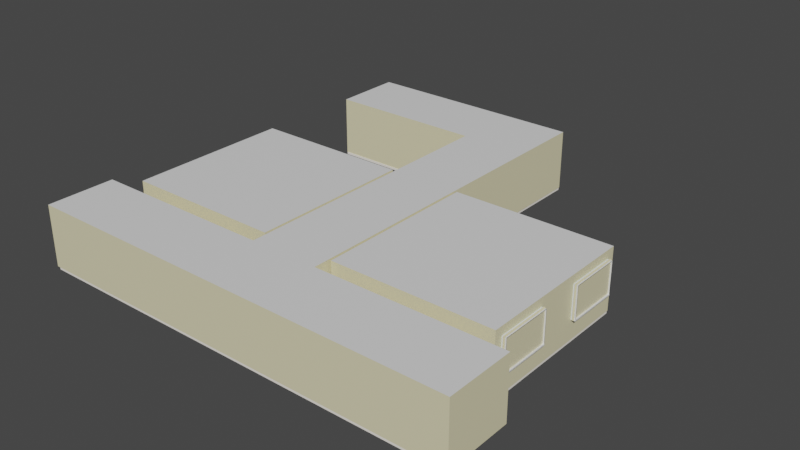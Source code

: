 # Source: Enviroment.blend  (saved by Blender 2.91.10; exported with 4.5.12 LTS)
import bpy
from mathutils import Matrix  # noqa: F401  (used for matrix-valued properties, if any)

bpy.ops.wm.read_factory_settings(use_empty=True)
scene = bpy.context.scene
scene.name = 'Scene'

# ---- collections
col_collection = bpy.data.collections.new('Collection'); scene.collection.children.link(col_collection)

# ---- materials (node trees are filled in below, after node groups)
mat_door = bpy.data.materials.new('Door')
mat_door.use_backface_culling = True
mat_door.use_transparent_shadow = False
mat_wall = bpy.data.materials.new('Wall')
mat_wall.use_backface_culling = True
mat_wall.use_transparent_shadow = False
mat_floor = bpy.data.materials.new('Floor')
mat_floor.use_transparent_shadow = False
mat_board = bpy.data.materials.new('Board')
mat_board.use_transparent_shadow = False
mat_ceiling = bpy.data.materials.new('Ceiling')
mat_ceiling.use_backface_culling = True
mat_ceiling.use_transparent_shadow = False
mat_window_edge = bpy.data.materials.new('Window Edge')
mat_window_edge.use_transparent_shadow = False
mat_window = bpy.data.materials.new('Window')
mat_window.use_transparent_shadow = False

# ---- material node trees
mat_door.use_nodes = True; mat_door.node_tree.nodes.clear()
_N = mat_door.node_tree.nodes; _L = mat_door.node_tree.links
n0 = _N.new('ShaderNodeBsdfPrincipled'); n0.name = 'Principled BSDF'; n0.location = (10, 300)
n0.distribution = 'GGX'
n0.subsurface_method = 'BURLEY'
n0.inputs[0].default_value = (0.2079, 0.1217, 0.01819, 1.0)
n0.inputs[3].default_value = 1.45
n0.inputs[27].default_value = (0.0, 0.0, 0.0, 1.0)
n0.inputs[28].default_value = 1.0
n1 = _N.new('ShaderNodeOutputMaterial'); n1.name = 'Material Output'; n1.location = (300, 300)
_L.new(n0.outputs[0], n1.inputs[0])
n1.is_active_output = True
mat_wall.use_nodes = True; mat_wall.node_tree.nodes.clear()
_N = mat_wall.node_tree.nodes; _L = mat_wall.node_tree.links
n0 = _N.new('ShaderNodeBsdfPrincipled'); n0.name = 'Principled BSDF'; n0.location = (10, 300)
n0.distribution = 'GGX'
n0.subsurface_method = 'BURLEY'
n0.inputs[0].default_value = (0.8, 0.7398, 0.4734, 1.0)
n0.inputs[3].default_value = 1.45
n0.inputs[27].default_value = (0.0, 0.0, 0.0, 1.0)
n0.inputs[28].default_value = 1.0
n1 = _N.new('ShaderNodeOutputMaterial'); n1.name = 'Material Output'; n1.location = (300, 300)
_L.new(n0.outputs[0], n1.inputs[0])
n1.is_active_output = True
mat_floor.use_nodes = True; mat_floor.node_tree.nodes.clear()
_N = mat_floor.node_tree.nodes; _L = mat_floor.node_tree.links
n0 = _N.new('ShaderNodeBsdfPrincipled'); n0.name = 'Principled BSDF'; n0.location = (10, 300)
n0.distribution = 'GGX'
n0.subsurface_method = 'BURLEY'
n0.inputs[0].default_value = (0.0062, 0.003175, 0.03741, 1.0)
n0.inputs[3].default_value = 1.45
n0.inputs[27].default_value = (0.0, 0.0, 0.0, 1.0)
n0.inputs[28].default_value = 1.0
n1 = _N.new('ShaderNodeOutputMaterial'); n1.name = 'Material Output'; n1.location = (300, 300)
_L.new(n0.outputs[0], n1.inputs[0])
n1.is_active_output = True
mat_board.use_nodes = True; mat_board.node_tree.nodes.clear()
_N = mat_board.node_tree.nodes; _L = mat_board.node_tree.links
n0 = _N.new('ShaderNodeBsdfPrincipled'); n0.name = 'Principled BSDF'; n0.location = (10, 300)
n0.distribution = 'GGX'
n0.subsurface_method = 'BURLEY'
n0.inputs[0].default_value = (1.0, 0.9425, 0.855, 1.0)
n0.inputs[3].default_value = 1.45
n0.inputs[27].default_value = (0.0, 0.0, 0.0, 1.0)
n0.inputs[28].default_value = 1.0
n1 = _N.new('ShaderNodeOutputMaterial'); n1.name = 'Material Output'; n1.location = (300, 300)
_L.new(n0.outputs[0], n1.inputs[0])
n1.is_active_output = True
mat_ceiling.use_nodes = True; mat_ceiling.node_tree.nodes.clear()
_N = mat_ceiling.node_tree.nodes; _L = mat_ceiling.node_tree.links
n0 = _N.new('ShaderNodeBsdfPrincipled'); n0.name = 'Principled BSDF'; n0.location = (10, 300)
n0.distribution = 'GGX'
n0.subsurface_method = 'BURLEY'
n0.inputs[3].default_value = 1.45
n0.inputs[27].default_value = (0.0, 0.0, 0.0, 1.0)
n0.inputs[28].default_value = 1.0
n1 = _N.new('ShaderNodeOutputMaterial'); n1.name = 'Material Output'; n1.location = (300, 300)
_L.new(n0.outputs[0], n1.inputs[0])
n1.is_active_output = True
mat_window_edge.use_nodes = True; mat_window_edge.node_tree.nodes.clear()
_N = mat_window_edge.node_tree.nodes; _L = mat_window_edge.node_tree.links
n0 = _N.new('ShaderNodeBsdfPrincipled'); n0.name = 'Principled BSDF'; n0.location = (10, 300)
n0.distribution = 'GGX'
n0.subsurface_method = 'BURLEY'
n0.inputs[3].default_value = 1.45
n0.inputs[27].default_value = (0.0, 0.0, 0.0, 1.0)
n0.inputs[28].default_value = 1.0
n1 = _N.new('ShaderNodeOutputMaterial'); n1.name = 'Material Output'; n1.location = (300, 300)
_L.new(n0.outputs[0], n1.inputs[0])
n1.is_active_output = True
mat_window.use_nodes = True; mat_window.node_tree.nodes.clear()
_N = mat_window.node_tree.nodes; _L = mat_window.node_tree.links
n0 = _N.new('ShaderNodeBsdfPrincipled'); n0.name = 'Principled BSDF'; n0.location = (10, 300)
n0.distribution = 'GGX'
n0.subsurface_method = 'BURLEY'
n0.inputs[0].default_value = (0.1257, 0.6269, 0.8, 1.0)
n0.inputs[3].default_value = 1.45
n0.inputs[27].default_value = (0.0, 0.0, 0.0, 1.0)
n0.inputs[28].default_value = 1.0
n1 = _N.new('ShaderNodeOutputMaterial'); n1.name = 'Material Output'; n1.location = (300, 300)
_L.new(n0.outputs[0], n1.inputs[0])
n1.is_active_output = True

# ---- world
world_world = bpy.data.worlds.new('World'); scene.world = world_world
world_world.use_nodes = True; world_world.node_tree.nodes.clear()
_N = world_world.node_tree.nodes; _L = world_world.node_tree.links
n0 = _N.new('ShaderNodeOutputWorld'); n0.name = 'World Output'; n0.location = (300, 300)
n1 = _N.new('ShaderNodeBackground'); n1.name = 'Background'; n1.location = (10, 300)
n1.inputs[0].default_value = (0.05088, 0.05088, 0.05088, 1.0)
_L.new(n1.outputs[0], n0.inputs[0])
n0.is_active_output = True
world_world.color = (0.05088, 0.05088, 0.05088)
world_world.use_sun_shadow = False
world_world.sun_shadow_jitter_overblur = 0.0

# ---- meshes
me_cube_001 = bpy.data.meshes.new('Cube.001')
me_cube_001.from_pydata([(-0.4303, 0.02438, 0.0), (-0.4303, 0.02438, 1.992), (-0.4303, -0.02438, 0.0), (-0.4303, -0.02438, 1.992), (0.4303, 0.02438, 0.0), (0.4303, 0.02438, 1.992), (0.4303, -0.02438, 0.0), (0.4303, -0.02438, 1.992)], [], [(0, 2, 3, 1), (2, 6, 7, 3), (6, 4, 5, 7), (4, 0, 1, 5), (2, 0, 4, 6), (7, 5, 1, 3)])
_uv = me_cube_001.uv_layers.new(name='UVMap')
_uv.uv.foreach_set('vector', [0.375, 0.0, 0.375, 0.25, 0.625, 0.25, 0.625, 0.0, 0.375, 0.25, 0.375, 0.5, 0.625, 0.5, 0.625, 0.25, 0.375, 0.5, 0.375, 0.75, 0.625, 0.75, 0.625, 0.5, 0.375, 0.75, 0.375, 1.0, 0.625, 1.0, 0.625, 0.75, 0.125, 0.5, 0.125, 0.75, 0.375, 0.75, 0.375, 0.5, 0.625, 0.5, 0.625, 0.75, 0.875, 0.75, 0.875, 0.5])
me_cube_001.materials.append(mat_door)
me_cube_001.use_remesh_fix_poles = True
me_cube_001.use_remesh_preserve_attributes = False
me_cube_001.use_mirror_vertex_groups = False
me_cube_001.update()
me_cube_002 = bpy.data.meshes.new('Cube.002')
me_cube_002.from_pydata([(-0.4303, 0.02438, 0.0), (-0.4303, 0.02438, 1.992), (-0.4303, -0.02438, 0.0), (-0.4303, -0.02438, 1.992), (0.4303, 0.02438, 0.0), (0.4303, 0.02438, 1.992), (0.4303, -0.02438, 0.0), (0.4303, -0.02438, 1.992)], [], [(0, 2, 3, 1), (2, 6, 7, 3), (6, 4, 5, 7), (4, 0, 1, 5), (2, 0, 4, 6), (7, 5, 1, 3)])
_uv = me_cube_002.uv_layers.new(name='UVMap')
_uv.uv.foreach_set('vector', [0.375, 0.0, 0.375, 0.25, 0.625, 0.25, 0.625, 0.0, 0.375, 0.25, 0.375, 0.5, 0.625, 0.5, 0.625, 0.25, 0.375, 0.5, 0.375, 0.75, 0.625, 0.75, 0.625, 0.5, 0.375, 0.75, 0.375, 1.0, 0.625, 1.0, 0.625, 0.75, 0.125, 0.5, 0.125, 0.75, 0.375, 0.75, 0.375, 0.5, 0.625, 0.5, 0.625, 0.75, 0.875, 0.75, 0.875, 0.5])
me_cube_002.materials.append(mat_door)
me_cube_002.use_remesh_fix_poles = True
me_cube_002.use_remesh_preserve_attributes = False
me_cube_002.use_mirror_vertex_groups = False
me_cube_002.update()
me_plane = bpy.data.meshes.new('Plane')
me_plane.from_pydata([(-1.235, -0.7157, 0.0), (-1.25, -0.4314, 0.0), (-1.25, -6.002, 2.3), (-1.25, -6.002, 2.076), (-1.25, -0.4314, 1.996), (-1.25, -0.7157, 2.3), (-1.25, -0.7157, 2.076), (-1.235, -0.7157, 0.09), (-1.24, -0.4314, 0.0), (-1.235, -5.987, 0.09), (-1.25, -0.4414, 0.0), (-1.25, -0.4414, 2.006), (-1.24, -0.4414, 0.0), (-1.24, -0.4414, 2.006), (-1.235, -0.5114, 0.0), (-1.235, -0.5114, 2.076), (-1.235, -0.4529, 2.018), (-1.235, -0.4529, 0.0), (-1.25, -0.5114, 2.3), (-1.25, -0.5114, 2.076), (-1.235, -0.4314, 0.0), (-1.27, -0.4314, 0.0), (-1.27, -0.4314, 1.996), (-1.25, -6.002, 0.09), (-1.25, -0.7157, 0.09), (-1.25, -0.4314, 0.09), (-1.25, -0.4414, 0.09), (-1.24, -0.4414, 0.09), (-1.235, -0.5114, 0.09), (-1.235, -0.4529, 0.09), (-1.25, -0.5114, 0.09), (-1.27, -0.4314, 0.09), (-1.235, -5.987, 0.0), (-1.301, -0.4314, 0.0), (-1.301, -0.4314, 1.996), (-1.27, -0.4415, 0.09), (-1.27, -0.4415, 1.996), (-1.27, -0.4415, 0.0), (-1.301, -0.4415, 0.09), (-1.301, -0.4415, 1.996), (-1.301, -0.4415, 0.0), (1.235, -0.7157, 0.0), (0.0, -5.987, 0.0), (1.25, -0.4314, 0.0), (1.25, -6.002, 2.3), (1.25, -6.002, 2.076), (1.25, -0.4314, 1.996), (0.0, -5.987, 0.09), (1.25, -0.7157, 2.3), (1.25, -0.7157, 2.076), (1.235, -0.7157, 0.09), (1.24, -0.4314, 0.0), (0.0, -6.002, 2.3), (0.0, -6.002, 2.076), (1.235, -5.987, 0.09), (1.25, -0.4414, 0.0), (1.25, -0.4414, 2.006), (1.24, -0.4414, 0.0), (1.24, -0.4414, 2.006), (1.235, -0.5114, 0.0), (1.235, -0.5114, 2.076), (1.235, -0.4529, 2.018), (1.235, -0.4529, 0.0), (1.25, -0.5114, 2.3), (1.25, -0.5114, 2.076), (1.235, -0.4314, 0.0), (0.0, -0.4529, 0.0), (0.0, -0.4314, 0.0), (0.0, -0.5114, 0.0), (1.27, -0.4314, 0.0), (1.27, -0.4314, 1.996), (1.25, -6.002, 0.09), (1.25, -0.7157, 0.09), (0.0, -6.002, 0.09), (1.25, -0.4314, 0.09), (1.25, -0.4414, 0.09), (1.24, -0.4414, 0.09), (1.235, -0.5114, 0.09), (1.235, -0.4529, 0.09), (1.25, -0.5114, 0.09), (1.27, -0.4314, 0.09), (1.235, -5.987, 0.0), (0.0, -0.7157, 0.0), (1.301, -0.4314, 0.0), (1.301, -0.4314, 1.996), (1.27, -0.4415, 0.09), (1.27, -0.4415, 1.996), (1.27, -0.4415, 0.0), (1.301, -0.4415, 0.09), (1.301, -0.4415, 1.996), (1.301, -0.4415, 0.0), (0.0, -0.5114, 2.3), (0.0, -0.7157, 2.3), (-1.235, 0.7157, 0.0), (-1.25, 0.4314, 0.0), (-1.25, 9.455, 2.3), (-1.25, 9.455, 2.076), (-1.25, 0.4314, 1.996), (-1.25, 0.7157, 2.3), (-1.25, 0.7157, 2.076), (-1.235, 0.7157, 0.09), (-1.24, 0.4314, 0.0), (-1.235, 9.44, 0.09), (-1.25, 0.0, 1.996), (-1.25, 0.4414, 0.0), (-1.25, 0.4414, 2.006), (-1.25, 0.0, 2.006), (-1.24, 0.4414, 0.0), (-1.24, 0.4414, 2.006), (-1.24, 0.0, 2.006), (-1.235, 0.5114, 0.0), (-1.235, 0.5114, 2.076), (-1.235, 0.0, 2.076), (-1.235, 0.4529, 2.018), (-1.235, 0.0, 2.018), (-1.235, 0.4529, 0.0), (-1.25, 0.5114, 2.3), (-1.25, 0.5114, 2.076), (-1.25, 0.0, 2.076), (-1.235, 0.4314, 0.0), (-1.235, 0.0, 0.0), (-1.24, 0.0, 0.0), (-1.25, 0.0, 0.0), (-1.27, 0.4314, 0.0), (-1.27, 0.4314, 1.996), (-1.27, 0.0, 1.996), (-1.27, 0.0, 0.0), (-1.25, 9.455, 0.09), (-1.25, 0.7157, 0.09), (-1.25, 0.4314, 0.09), (-1.25, 0.4414, 0.09), (-1.24, 0.4414, 0.09), (-1.235, 0.5114, 0.09), (-1.235, 0.4529, 0.09), (-1.25, 0.5114, 0.09), (-1.27, 0.4314, 0.09), (-1.235, 9.44, 0.0), (-1.25, 0.0, 2.3), (-1.301, 0.4314, 0.0), (-1.301, 0.4314, 1.996), (-1.301, 0.0, 1.996), (-1.301, 0.0, 0.0), (-1.27, 0.4415, 0.09), (-1.27, 0.4415, 1.996), (-1.27, 0.4415, 0.0), (-1.301, 0.4415, 0.09), (-1.301, 0.4415, 1.996), (-1.301, 0.4415, 0.0), (1.235, 0.7157, 0.0), (0.0, 9.44, 0.0), (1.25, 0.4314, 0.0), (1.25, 9.455, 2.3), (1.25, 9.455, 2.076), (1.25, 0.4314, 1.996), (0.0, 9.44, 0.09), (1.25, 0.7157, 2.3), (1.25, 0.7157, 2.076), (1.235, 0.7157, 0.09), (1.24, 0.4314, 0.0), (0.0, 9.455, 2.3), (0.0, 9.455, 2.076), (1.235, 9.44, 0.09), (1.25, 0.0, 1.996), (1.25, 0.4414, 0.0), (1.25, 0.4414, 2.006), (1.25, 0.0, 2.006), (1.24, 0.4414, 0.0), (1.24, 0.4414, 2.006), (1.24, 0.0, 2.006), (1.235, 0.5114, 0.0), (1.235, 0.5114, 2.076), (1.235, 0.0, 2.076), (1.235, 0.4529, 2.018), (1.235, 0.0, 2.018), (1.235, 0.4529, 0.0), (1.25, 0.5114, 2.3), (1.25, 0.5114, 2.076), (1.25, 0.0, 2.076), (1.235, 0.4314, 0.0), (0.0, 0.4529, 0.0), (0.0, 0.4314, 0.0), (0.0, 0.5114, 0.0), (1.235, 0.0, 0.0), (0.0, 0.0, 0.0), (1.24, 0.0, 0.0), (1.25, 0.0, 0.0), (1.27, 0.4314, 0.0), (1.27, 0.4314, 1.996), (1.27, 0.0, 1.996), (1.27, 0.0, 0.0), (1.25, 9.455, 0.09), (1.25, 0.7157, 0.09), (0.0, 9.455, 0.09), (1.25, 0.4314, 0.09), (1.25, 0.4414, 0.09), (1.24, 0.4414, 0.09), (1.235, 0.5114, 0.09), (1.235, 0.4529, 0.09), (1.25, 0.5114, 0.09), (1.27, 0.4314, 0.09), (1.235, 9.44, 0.0), (1.25, 0.0, 2.3), (0.0, 0.7157, 0.0), (1.301, 0.4314, 0.0), (1.301, 0.4314, 1.996), (1.301, 0.0, 1.996), (1.301, 0.0, 0.0), (1.27, 0.4415, 0.09), (1.27, 0.4415, 1.996), (1.27, 0.4415, 0.0), (1.301, 0.4415, 0.09), (1.301, 0.4415, 1.996), (1.301, 0.4415, 0.0), (0.0, 0.5114, 2.3), (0.0, 0.0, 2.3), (0.0, 0.7157, 2.3), (-1.235, -3.541, 0.0), (-1.235, -3.541, 0.09), (-1.25, -3.541, 0.09), (-1.25, -3.541, 2.076), (-1.25, -3.541, 2.3), (0.0, -3.541, 0.0), (0.0, -3.541, 2.3), (1.235, -3.541, 0.0), (1.235, -3.541, 0.09), (1.25, -3.541, 0.09), (1.25, -3.541, 2.076), (1.25, -3.541, 2.3), (-7.949, -6.002, 2.3), (-7.949, -6.002, 2.076), (-7.949, -6.002, 0.09), (-7.853, -5.987, 0.09), (-7.853, -5.987, 0.0), (-7.853, -3.541, 0.0), (-7.853, -3.541, 0.09), (-7.949, -3.541, 0.09), (-7.949, -3.541, 2.076), (7.949, -6.002, 2.3), (7.949, -6.002, 2.076), (7.949, -6.002, 0.09), (7.853, -5.987, 0.09), (7.853, -5.987, 0.0), (7.853, -3.541, 0.0), (7.853, -3.541, 0.09), (7.949, -3.541, 0.09), (7.949, -3.541, 2.076), (-7.949, -3.541, 2.3), (7.949, -3.541, 2.3), (-1.235, 6.888, 0.0), (-1.235, 6.888, 0.09), (-1.25, 6.899, 0.09), (-1.25, 6.899, 2.076), (-1.25, 6.899, 2.3), (0.0, 6.888, 0.0), (0.0, 6.899, 2.3), (1.235, 6.888, 0.0), (1.235, 6.888, 0.09), (1.25, 6.899, 0.09), (1.25, 6.899, 2.076), (1.25, 6.899, 2.3), (-7.028, 9.455, 2.3), (-7.028, 9.455, 2.076), (-7.028, 9.455, 0.09), (-7.013, 9.44, 0.09), (-7.013, 9.44, 0.0), (-7.013, 6.888, 0.0), (-7.013, 6.888, 0.09), (-7.028, 6.899, 0.09), (-7.028, 6.899, 2.076), (-7.028, 6.899, 2.3)], [], [(53, 3, 2, 52), (73, 23, 3, 53), (12, 8, 1, 10), (103, 106, 11, 4), (25, 26, 10, 1), (106, 109, 13, 11), (26, 27, 12, 10), (114, 112, 15, 16), (29, 28, 14, 17), (27, 29, 17, 12), (109, 114, 16, 13), (112, 118, 19, 15), (7, 0, 14, 28), (20, 8, 12, 17), (17, 66, 67, 20), (14, 68, 66, 17), (67, 183, 120, 20), (122, 1, 8, 121), (8, 20, 120, 121), (122, 126, 21, 1), (4, 22, 125, 103), (25, 31, 22, 4), (23, 73, 47, 9), (1, 21, 31, 25), (15, 19, 30, 28), (13, 16, 29, 27), (16, 15, 28, 29), (11, 13, 27, 26), (4, 11, 26, 25), (9, 47, 42, 32), (24, 7, 28, 30), (6, 24, 30, 19), (118, 137, 18, 19), (5, 6, 19, 18), (220, 2, 228, 246), (2, 3, 229, 228), (71, 45, 238, 239), (220, 219, 6, 5), (68, 14, 0, 82), (221, 82, 0, 216), (125, 22, 34, 140), (22, 31, 35, 36), (21, 126, 141, 33), (36, 35, 38, 39), (35, 37, 40, 38), (34, 22, 36, 39), (31, 21, 37, 35), (21, 33, 40, 37), (18, 137, 214, 91), (92, 5, 18, 91), (222, 220, 5, 92), (53, 52, 44, 45), (73, 53, 45, 71), (57, 55, 43, 51), (162, 46, 56, 165), (74, 43, 55, 75), (165, 56, 58, 168), (75, 55, 57, 76), (173, 61, 60, 171), (78, 62, 59, 77), (76, 57, 62, 78), (168, 58, 61, 173), (171, 60, 64, 177), (50, 77, 59, 41), (65, 62, 57, 51), (62, 65, 67, 66), (59, 62, 66, 68), (67, 65, 182, 183), (185, 184, 51, 43), (51, 184, 182, 65), (185, 43, 69, 189), (46, 162, 188, 70), (74, 46, 70, 80), (71, 54, 47, 73), (43, 74, 80, 69), (60, 77, 79, 64), (58, 76, 78, 61), (61, 78, 77, 60), (56, 75, 76, 58), (46, 74, 75, 56), (54, 81, 42, 47), (72, 79, 77, 50), (49, 64, 79, 72), (177, 64, 63, 201), (48, 63, 64, 49), (44, 227, 247, 237), (45, 44, 237, 238), (3, 23, 230, 229), (227, 48, 49, 226), (68, 82, 41, 59), (221, 223, 41, 82), (188, 205, 84, 70), (70, 86, 85, 80), (69, 83, 206, 189), (86, 89, 88, 85), (85, 88, 90, 87), (84, 89, 86, 70), (80, 85, 87, 69), (69, 87, 90, 83), (63, 91, 214, 201), (92, 91, 63, 48), (222, 92, 48, 227), (160, 159, 95, 96), (192, 160, 96, 127), (107, 104, 94, 101), (103, 97, 105, 106), (129, 94, 104, 130), (106, 105, 108, 109), (130, 104, 107, 131), (114, 113, 111, 112), (133, 115, 110, 132), (131, 107, 115, 133), (109, 108, 113, 114), (112, 111, 117, 118), (100, 132, 110, 93), (119, 115, 107, 101), (115, 119, 180, 179), (110, 115, 179, 181), (180, 119, 120, 183), (122, 121, 101, 94), (101, 121, 120, 119), (122, 94, 123, 126), (97, 103, 125, 124), (129, 97, 124, 135), (127, 102, 154, 192), (94, 129, 135, 123), (111, 132, 134, 117), (108, 131, 133, 113), (113, 133, 132, 111), (105, 130, 131, 108), (97, 129, 130, 105), (102, 136, 149, 154), (128, 134, 132, 100), (99, 117, 134, 128), (118, 117, 116, 137), (98, 116, 117, 99), (96, 95, 260, 261), (252, 251, 268, 269), (102, 127, 262, 263), (252, 98, 99, 251), (181, 202, 93, 110), (253, 248, 93, 202), (125, 140, 139, 124), (124, 143, 142, 135), (123, 138, 141, 126), (143, 146, 145, 142), (142, 145, 147, 144), (139, 146, 143, 124), (135, 142, 144, 123), (123, 144, 147, 138), (116, 213, 214, 137), (215, 213, 116, 98), (254, 215, 98, 252), (160, 152, 151, 159), (192, 190, 152, 160), (166, 158, 150, 163), (162, 165, 164, 153), (193, 194, 163, 150), (165, 168, 167, 164), (194, 195, 166, 163), (173, 171, 170, 172), (197, 196, 169, 174), (195, 197, 174, 166), (168, 173, 172, 167), (171, 177, 176, 170), (157, 148, 169, 196), (178, 158, 166, 174), (174, 179, 180, 178), (169, 181, 179, 174), (180, 183, 182, 178), (185, 150, 158, 184), (158, 178, 182, 184), (185, 189, 186, 150), (153, 187, 188, 162), (193, 199, 187, 153), (190, 192, 154, 161), (150, 186, 199, 193), (170, 176, 198, 196), (167, 172, 197, 195), (172, 170, 196, 197), (164, 167, 195, 194), (153, 164, 194, 193), (161, 154, 149, 200), (191, 157, 196, 198), (156, 191, 198, 176), (177, 201, 175, 176), (155, 156, 176, 175), (255, 256, 161, 200), (257, 258, 152, 190), (257, 190, 161, 256), (259, 258, 156, 155), (181, 169, 148, 202), (253, 202, 148, 255), (188, 187, 204, 205), (187, 199, 207, 208), (186, 189, 206, 203), (208, 207, 210, 211), (207, 209, 212, 210), (204, 187, 208, 211), (199, 186, 209, 207), (186, 203, 212, 209), (175, 201, 214, 213), (215, 155, 175, 213), (254, 259, 155, 215), (52, 222, 227, 44), (42, 81, 223, 221), (224, 223, 242, 243), (72, 50, 224, 225), (72, 225, 226, 49), (41, 223, 224, 50), (52, 2, 220, 222), (42, 221, 216, 32), (226, 225, 244, 245), (24, 218, 217, 7), (24, 6, 219, 218), (0, 7, 217, 216), (233, 234, 231, 232), (235, 236, 229, 230), (235, 230, 231, 234), (242, 241, 240, 243), (244, 239, 238, 245), (244, 243, 240, 239), (237, 247, 245, 238), (228, 229, 236, 246), (23, 9, 231, 230), (219, 220, 246, 236), (54, 71, 239, 240), (9, 32, 232, 231), (217, 218, 235, 234), (223, 81, 241, 242), (32, 216, 233, 232), (227, 226, 245, 247), (81, 54, 240, 241), (218, 219, 236, 235), (225, 224, 243, 244), (216, 217, 234, 233), (159, 151, 259, 254), (149, 253, 255, 200), (151, 152, 258, 259), (191, 257, 256, 157), (191, 156, 258, 257), (148, 157, 256, 255), (159, 254, 252, 95), (149, 136, 248, 253), (249, 248, 265, 266), (128, 100, 249, 250), (128, 250, 251, 99), (93, 248, 249, 100), (265, 264, 263, 266), (267, 262, 261, 268), (267, 266, 263, 262), (260, 269, 268, 261), (95, 252, 269, 260), (250, 249, 266, 267), (127, 96, 261, 262), (251, 250, 267, 268), (136, 102, 263, 264), (248, 136, 264, 265)])
me_plane.polygons.foreach_set('material_index', [0, 0, 1, 2, 2, 2, 2, 2, 2, 2, 2, 2, 2, 1, 1, 1, 1, 1, 1, 1, 2, 2, 2, 2, 2, 2, 2, 2, 2, 2, 2, 0, 0, 0, 3, 0, 0, 0, 1, 1, 2, 2, 1, 2, 2, 2, 2, 1, 3, 3, 3, 0, 0, 1, 2, 2, 2, 2, 2, 2, 2, 2, 2, 2, 1, 1, 1, 1, 1, 1, 1, 2, 2, 2, 2, 2, 2, 2, 2, 2, 2, 2, 0, 0, 0, 3, 0, 0, 0, 1, 1, 2, 2, 1, 2, 2, 2, 2, 1, 3, 3, 3, 0, 0, 1, 2, 2, 2, 2, 2, 2, 2, 2, 2, 2, 1, 1, 1, 1, 1, 1, 1, 2, 2, 2, 2, 2, 2, 2, 2, 2, 2, 2, 0, 0, 0, 0, 0, 2, 0, 1, 1, 2, 2, 1, 2, 2, 2, 2, 1, 3, 3, 3, 0, 0, 1, 2, 2, 2, 2, 2, 2, 2, 2, 2, 2, 1, 1, 1, 1, 1, 1, 1, 2, 2, 2, 2, 2, 2, 2, 2, 2, 2, 2, 0, 0, 0, 2, 0, 2, 0, 1, 1, 2, 2, 1, 2, 2, 2, 2, 1, 3, 3, 3, 3, 1, 2, 2, 0, 2, 3, 1, 0, 2, 0, 2, 2, 0, 2, 2, 0, 2, 0, 0, 2, 0, 2, 2, 2, 1, 1, 0, 2, 0, 2, 2, 3, 1, 0, 2, 0, 2, 3, 1, 2, 2, 0, 2, 2, 0, 2, 0, 3, 2, 0, 0, 2, 1])
_uv = me_plane.uv_layers.new(name='UVMap')
_uv.uv.foreach_set('vector', [0.5, 0.0, 0.0, 0.0, 0.0, 0.0, 0.5, 0.0, 0.5, 0.0, 0.0, 0.0, 0.0, 0.0, 0.5, 0.0, 0.2072, 0.07375, 0.2072, 0.07208, 0.2089, 0.07208, 0.2089, 0.07375, 0.0, 0.0, 0.0, 0.0, 0.0, 0.0, 0.0, 0.0, 0.0, 0.0, 0.0, 0.0, 0.0, 0.0, 0.0, 0.0, 0.0, 0.0, 0.0, 0.0, 0.0, 0.0, 0.0, 0.0, 0.0, 0.0, 0.0, 0.0, 0.0, 0.0, 0.0, 0.0, 0.0, 0.0, 0.0, 0.0, 0.0, 0.0, 0.0, 0.0, 0.0, 0.0, 0.0, 0.0, 0.0, 0.0, 0.0, 0.0, 0.0, 0.0, 0.0, 0.0, 0.0, 0.0, 0.0, 0.0, 0.0, 0.0, 0.0, 0.0, 0.0, 0.0, 0.0, 0.0, 0.0, 0.0, 0.0, 0.0, 0.0, 0.0, 0.0, 0.0, 0.0, 0.1421, 0.0, 0.1421, 0.0, 0.0, 0.0, 0.0, 0.2063, 0.07208, 0.2072, 0.07208, 0.2072, 0.07375, 0.2063, 0.07567, 0.2063, 0.07567, 8.081e-08, 0.07567, 8.112e-08, 0.07208, 0.2063, 0.07208, 0.2063, 0.08545, 7.995e-08, 0.08545, 8.081e-08, 0.07567, 0.2063, 0.07567, 8.112e-08, 0.07208, 8.742e-08, 0.0, 0.2063, 1.804e-08, 0.2063, 0.07208, 0.2089, 1.826e-08, 0.2089, 0.07208, 0.2072, 0.07208, 0.2072, 1.811e-08, 0.2072, 0.07208, 0.2063, 0.07208, 0.2063, 1.804e-08, 0.2072, 1.811e-08, 0.2089, 1.826e-08, 0.2122, 1.855e-08, 0.2122, 0.07208, 0.2089, 0.07208, 0.0, 0.0, 0.0, 0.0, 0.0, 0.0, 0.0, 0.0, 0.0, 0.0, 0.0, 0.0, 0.0, 0.0, 0.0, 0.0, 0.0, 0.0, 0.5, 0.0, 0.5, 0.0, 0.0, 0.0, 0.0, 0.0, 0.0, 0.0, 0.0, 0.0, 0.0, 0.0, 0.0, 0.0, 0.0, 0.0, 0.0, 0.0, 0.0, 0.0, 0.0, 0.0, 0.0, 0.0, 0.0, 0.0, 0.0, 0.0, 0.0, 0.0, 0.0, 0.0, 0.0, 0.0, 0.0, 0.0, 0.0, 0.0, 0.0, 0.0, 0.0, 0.0, 0.0, 0.0, 0.0, 0.0, 0.0, 0.0, 0.0, 0.0, 0.0, 0.0, 0.0, 0.0, 0.5, 0.0, 0.5, 0.0, 0.0, 0.0, 0.0, 0.1421, 0.0, 0.1421, 0.0, 0.0, 0.0, 0.0, 0.0, 0.1421, 0.0, 0.1421, 0.0, 0.0, 0.0, 0.0, 0.0, 0.0, 0.0, 0.0, 0.0, 0.0, 0.0, 0.0, 0.0, 0.1421, 0.0, 0.1421, 0.0, 0.0, 0.0, 0.0, 0.0, 0.06609, 0.0, 0.0, 0.0, 0.0, 0.0, 0.06609, 0.0, 0.0, 0.0, 0.0, 0.0, 0.0, 0.0, 0.0, 0.0, 0.0, 0.0, 0.0, 0.0, 0.0, 0.0, 0.0, 0.0, 0.06609, 0.0, 0.06609, 0.0, 0.1421, 0.0, 0.1421, 7.995e-08, 0.08545, 0.2063, 0.08545, 0.2063, 0.1196, 7.697e-08, 0.1196, 3.579e-08, 0.5907, 7.697e-08, 0.1196, 0.2063, 0.1196, 0.2063, 0.5907, 0.0, 0.0, 0.0, 0.0, 0.0, 0.0, 0.0, 0.0, 0.0, 0.0, 0.0, 0.0, 0.0, 0.0, 0.0, 0.0, 0.2122, 0.07208, 0.2122, 1.855e-08, 0.2173, 1.9e-08, 0.2173, 0.07208, 0.0, 0.0, 0.0, 0.0, 0.0, 0.0, 0.0, 0.0, 0.0, 0.0, 0.0, 0.0, 0.0, 0.0, 0.0, 0.0, 0.0, 0.0, 0.0, 0.0, 0.0, 0.0, 0.0, 0.0, 0.0, 0.0, 0.0, 0.0, 0.0, 0.0, 0.0, 0.0, 0.2122, 0.07208, 0.2173, 0.07208, 0.2173, 0.07376, 0.2122, 0.07376, 0.0, 0.0, 0.0, 0.0, 0.0, 0.0, 0.0, 0.0, 0.0, 0.0, 0.0, 0.1421, 0.0, 0.0, 0.0, 0.0, 0.2675, 0.0, 0.0, 0.06609, 0.0, 0.1421, 0.0, 0.0, 0.5, 0.0, 0.5, 0.0, 0.0, 0.0, 0.0, 0.0, 0.5, 0.0, 0.5, 0.0, 0.0, 0.0, 0.0, 0.0, 0.2072, 0.07375, 0.2089, 0.07375, 0.2089, 0.07208, 0.2072, 0.07208, 0.0, 0.0, 0.0, 0.0, 0.0, 0.0, 0.0, 0.0, 0.0, 0.0, 0.0, 0.0, 0.0, 0.0, 0.0, 0.0, 0.0, 0.0, 0.0, 0.0, 0.0, 0.0, 0.0, 0.0, 0.0, 0.0, 0.0, 0.0, 0.0, 0.0, 0.0, 0.0, 0.0, 0.0, 0.0, 0.0, 0.0, 0.0, 0.0, 0.0, 0.0, 0.0, 0.0, 0.0, 0.0, 0.0, 0.0, 0.0, 0.0, 0.0, 0.0, 0.0, 0.0, 0.0, 0.0, 0.0, 0.0, 0.0, 0.0, 0.0, 0.0, 0.0, 0.0, 0.0, 0.0, 0.0, 0.0, 0.0, 0.0, 0.0, 0.0, 0.0, 0.0, 0.1421, 0.0, 0.0, 0.0, 0.0, 0.0, 0.1421, 0.2063, 0.07208, 0.2063, 0.07567, 0.2072, 0.07375, 0.2072, 0.07208, 0.2063, 0.07567, 0.2063, 0.07208, 8.112e-08, 0.07208, 8.081e-08, 0.07567, 0.2063, 0.08545, 0.2063, 0.07567, 8.081e-08, 0.07567, 7.995e-08, 0.08545, 8.112e-08, 0.07208, 0.2063, 0.07208, 0.2063, 1.804e-08, 8.742e-08, 0.0, 0.2089, 1.826e-08, 0.2072, 1.811e-08, 0.2072, 0.07208, 0.2089, 0.07208, 0.2072, 0.07208, 0.2072, 1.811e-08, 0.2063, 1.804e-08, 0.2063, 0.07208, 0.2089, 1.826e-08, 0.2089, 0.07208, 0.2122, 0.07208, 0.2122, 1.855e-08, 0.0, 0.0, 0.0, 0.0, 0.0, 0.0, 0.0, 0.0, 0.0, 0.0, 0.0, 0.0, 0.0, 0.0, 0.0, 0.0, 0.0, 0.0, 0.0, 0.0, 0.5, 0.0, 0.5, 0.0, 0.0, 0.0, 0.0, 0.0, 0.0, 0.0, 0.0, 0.0, 0.0, 0.0, 0.0, 0.0, 0.0, 0.0, 0.0, 0.0, 0.0, 0.0, 0.0, 0.0, 0.0, 0.0, 0.0, 0.0, 0.0, 0.0, 0.0, 0.0, 0.0, 0.0, 0.0, 0.0, 0.0, 0.0, 0.0, 0.0, 0.0, 0.0, 0.0, 0.0, 0.0, 0.0, 0.0, 0.0, 0.0, 0.0, 0.0, 0.0, 0.0, 0.0, 0.0, 0.0, 0.5, 0.0, 0.5, 0.0, 0.0, 0.1421, 0.0, 0.0, 0.0, 0.0, 0.0, 0.1421, 0.0, 0.1421, 0.0, 0.0, 0.0, 0.0, 0.0, 0.1421, 0.0, 0.0, 0.0, 0.0, 0.0, 0.0, 0.0, 0.0, 0.0, 0.1421, 0.0, 0.0, 0.0, 0.0, 0.0, 0.1421, 0.0, 0.0, 0.0, 0.06609, 0.0, 0.06609, 0.0, 0.0, 0.0, 0.0, 0.0, 0.0, 0.0, 0.0, 0.0, 0.0, 0.0, 0.0, 0.0, 0.0, 0.0, 0.0, 0.0, 0.0, 0.0, 0.06609, 0.0, 0.1421, 0.0, 0.1421, 0.0, 0.06609, 7.995e-08, 0.08545, 7.697e-08, 0.1196, 0.2063, 0.1196, 0.2063, 0.08545, 3.579e-08, 0.5907, 0.2063, 0.5907, 0.2063, 0.1196, 7.697e-08, 0.1196, 0.0, 0.0, 0.0, 0.0, 0.0, 0.0, 0.0, 0.0, 0.0, 0.0, 0.0, 0.0, 0.0, 0.0, 0.0, 0.0, 0.2122, 0.07208, 0.2173, 0.07208, 0.2173, 1.9e-08, 0.2122, 1.855e-08, 0.0, 0.0, 0.0, 0.0, 0.0, 0.0, 0.0, 0.0, 0.0, 0.0, 0.0, 0.0, 0.0, 0.0, 0.0, 0.0, 0.0, 0.0, 0.0, 0.0, 0.0, 0.0, 0.0, 0.0, 0.0, 0.0, 0.0, 0.0, 0.0, 0.0, 0.0, 0.0, 0.2122, 0.07208, 0.2122, 0.07376, 0.2173, 0.07376, 0.2173, 0.07208, 0.0, 0.0, 0.0, 0.0, 0.0, 0.0, 0.0, 0.0, 0.0, 0.0, 0.0, 0.0, 0.0, 0.0, 0.0, 0.1421, 0.2675, 0.0, 0.0, 0.0, 0.0, 0.1421, 0.0, 0.06609, 0.5, 0.0, 0.5, 0.0, 0.0, 0.0, 0.0, 0.0, 0.5, 0.0, 0.5, 0.0, 0.0, 0.0, 0.0, 0.0, 0.2072, 0.07375, 0.2089, 0.07375, 0.2089, 0.07208, 0.2072, 0.07208, 0.0, 0.0, 0.0, 0.0, 0.0, 0.0, 0.0, 0.0, 0.0, 0.0, 0.0, 0.0, 0.0, 0.0, 0.0, 0.0, 0.0, 0.0, 0.0, 0.0, 0.0, 0.0, 0.0, 0.0, 0.0, 0.0, 0.0, 0.0, 0.0, 0.0, 0.0, 0.0, 0.0, 0.0, 0.0, 0.0, 0.0, 0.0, 0.0, 0.0, 0.0, 0.0, 0.0, 0.0, 0.0, 0.0, 0.0, 0.0, 0.0, 0.0, 0.0, 0.0, 0.0, 0.0, 0.0, 0.0, 0.0, 0.0, 0.0, 0.0, 0.0, 0.0, 0.0, 0.0, 0.0, 0.0, 0.0, 0.0, 0.0, 0.0, 0.0, 0.0, 0.0, 0.1421, 0.0, 0.0, 0.0, 0.0, 0.0, 0.1421, 0.2063, 0.07208, 0.2063, 0.07567, 0.2072, 0.07375, 0.2072, 0.07208, 0.2063, 0.07567, 0.2063, 0.07208, 8.112e-08, 0.07208, 8.081e-08, 0.07567, 0.2063, 0.08545, 0.2063, 0.07567, 8.081e-08, 0.07567, 7.995e-08, 0.08545, 8.112e-08, 0.07208, 0.2063, 0.07208, 0.2063, 1.804e-08, 8.742e-08, 0.0, 0.2089, 1.826e-08, 0.2072, 1.811e-08, 0.2072, 0.07208, 0.2089, 0.07208, 0.2072, 0.07208, 0.2072, 1.811e-08, 0.2063, 1.804e-08, 0.2063, 0.07208, 0.2089, 1.826e-08, 0.2089, 0.07208, 0.2122, 0.07208, 0.2122, 1.855e-08, 0.0, 0.0, 0.0, 0.0, 0.0, 0.0, 0.0, 0.0, 0.0, 0.0, 0.0, 0.0, 0.0, 0.0, 0.0, 0.0, 0.0, 0.0, 0.0, 0.0, 0.5, 0.0, 0.5, 0.0, 0.0, 0.0, 0.0, 0.0, 0.0, 0.0, 0.0, 0.0, 0.0, 0.0, 0.0, 0.0, 0.0, 0.0, 0.0, 0.0, 0.0, 0.0, 0.0, 0.0, 0.0, 0.0, 0.0, 0.0, 0.0, 0.0, 0.0, 0.0, 0.0, 0.0, 0.0, 0.0, 0.0, 0.0, 0.0, 0.0, 0.0, 0.0, 0.0, 0.0, 0.0, 0.0, 0.0, 0.0, 0.0, 0.0, 0.0, 0.0, 0.0, 0.0, 0.0, 0.0, 0.5, 0.0, 0.5, 0.0, 0.0, 0.1421, 0.0, 0.0, 0.0, 0.0, 0.0, 0.1421, 0.0, 0.1421, 0.0, 0.0, 0.0, 0.0, 0.0, 0.1421, 0.0, 0.0, 0.0, 0.0, 0.0, 0.0, 0.0, 0.0, 0.0, 0.1421, 0.0, 0.0, 0.0, 0.0, 0.0, 0.1421, 0.0, 0.0, 0.0, 0.0, 0.0, 0.0, 0.0, 0.0, 0.0, 0.04157, 0.0, 0.04157, 0.0, 0.04157, 0.0, 0.04157, 0.0, 0.0, 0.0, 0.0, 0.0, 0.0, 0.0, 0.0, 0.0, 0.04157, 0.0, 0.1421, 0.0, 0.1421, 0.0, 0.04157, 7.995e-08, 0.08545, 7.697e-08, 0.1196, 0.2063, 0.1196, 0.2063, 0.08545, 2.251e-08, 0.7425, 0.2063, 0.7425, 0.2063, 0.1196, 7.697e-08, 0.1196, 0.0, 0.0, 0.0, 0.0, 0.0, 0.0, 0.0, 0.0, 0.0, 0.0, 0.0, 0.0, 0.0, 0.0, 0.0, 0.0, 0.2122, 0.07208, 0.2173, 0.07208, 0.2173, 1.9e-08, 0.2122, 1.855e-08, 0.0, 0.0, 0.0, 0.0, 0.0, 0.0, 0.0, 0.0, 0.0, 0.0, 0.0, 0.0, 0.0, 0.0, 0.0, 0.0, 0.0, 0.0, 0.0, 0.0, 0.0, 0.0, 0.0, 0.0, 0.0, 0.0, 0.0, 0.0, 0.0, 0.0, 0.0, 0.0, 0.2122, 0.07208, 0.2122, 0.07376, 0.2173, 0.07376, 0.2173, 0.07208, 0.0, 0.0, 0.0, 0.0, 0.0, 0.0, 0.0, 0.0, 0.0, 0.0, 0.0, 0.0, 0.0, 0.0, 0.0, 0.1421, 0.3538, 0.0, 0.0, 0.0, 0.0, 0.1421, 0.0, 0.04157, 0.5, 0.0, 0.0, 0.0, 0.0, 0.0, 0.5, 0.0, 0.5, 0.0, 0.0, 0.0, 0.0, 0.0, 0.5, 0.0, 0.2072, 0.07375, 0.2072, 0.07208, 0.2089, 0.07208, 0.2089, 0.07375, 0.0, 0.0, 0.0, 0.0, 0.0, 0.0, 0.0, 0.0, 0.0, 0.0, 0.0, 0.0, 0.0, 0.0, 0.0, 0.0, 0.0, 0.0, 0.0, 0.0, 0.0, 0.0, 0.0, 0.0, 0.0, 0.0, 0.0, 0.0, 0.0, 0.0, 0.0, 0.0, 0.0, 0.0, 0.0, 0.0, 0.0, 0.0, 0.0, 0.0, 0.0, 0.0, 0.0, 0.0, 0.0, 0.0, 0.0, 0.0, 0.0, 0.0, 0.0, 0.0, 0.0, 0.0, 0.0, 0.0, 0.0, 0.0, 0.0, 0.0, 0.0, 0.0, 0.0, 0.0, 0.0, 0.0, 0.0, 0.0, 0.0, 0.0, 0.0, 0.0, 0.0, 0.1421, 0.0, 0.1421, 0.0, 0.0, 0.0, 0.0, 0.2063, 0.07208, 0.2072, 0.07208, 0.2072, 0.07375, 0.2063, 0.07567, 0.2063, 0.07567, 8.081e-08, 0.07567, 8.112e-08, 0.07208, 0.2063, 0.07208, 0.2063, 0.08545, 7.995e-08, 0.08545, 8.081e-08, 0.07567, 0.2063, 0.07567, 8.112e-08, 0.07208, 8.742e-08, 0.0, 0.2063, 1.804e-08, 0.2063, 0.07208, 0.2089, 1.826e-08, 0.2089, 0.07208, 0.2072, 0.07208, 0.2072, 1.811e-08, 0.2072, 0.07208, 0.2063, 0.07208, 0.2063, 1.804e-08, 0.2072, 1.811e-08, 0.2089, 1.826e-08, 0.2122, 1.855e-08, 0.2122, 0.07208, 0.2089, 0.07208, 0.0, 0.0, 0.0, 0.0, 0.0, 0.0, 0.0, 0.0, 0.0, 0.0, 0.0, 0.0, 0.0, 0.0, 0.0, 0.0, 0.0, 0.0, 0.5, 0.0, 0.5, 0.0, 0.0, 0.0, 0.0, 0.0, 0.0, 0.0, 0.0, 0.0, 0.0, 0.0, 0.0, 0.0, 0.0, 0.0, 0.0, 0.0, 0.0, 0.0, 0.0, 0.0, 0.0, 0.0, 0.0, 0.0, 0.0, 0.0, 0.0, 0.0, 0.0, 0.0, 0.0, 0.0, 0.0, 0.0, 0.0, 0.0, 0.0, 0.0, 0.0, 0.0, 0.0, 0.0, 0.0, 0.0, 0.0, 0.0, 0.0, 0.0, 0.0, 0.0, 0.0, 0.0, 0.5, 0.0, 0.5, 0.0, 0.0, 0.0, 0.0, 0.1421, 0.0, 0.1421, 0.0, 0.0, 0.0, 0.0, 0.0, 0.1421, 0.0, 0.1421, 0.0, 0.0, 0.0, 0.0, 0.0, 0.0, 0.0, 0.0, 0.0, 0.0, 0.0, 0.0, 0.0, 0.1421, 0.0, 0.1421, 0.0, 0.0, 0.0, 0.0, 0.0, 0.04157, 0.0, 0.04157, 0.0, 0.0, 0.0, 0.0, 0.0, 0.04157, 0.0, 0.04157, 0.0, 0.0, 0.0, 0.0, 0.0, 0.04157, 0.0, 0.0, 0.0, 0.0, 0.0, 0.04157, 0.0, 0.04157, 0.0, 0.04157, 0.0, 0.1421, 0.0, 0.1421, 7.995e-08, 0.08545, 0.2063, 0.08545, 0.2063, 0.1196, 7.697e-08, 0.1196, 2.251e-08, 0.7425, 7.697e-08, 0.1196, 0.2063, 0.1196, 0.2063, 0.7425, 0.0, 0.0, 0.0, 0.0, 0.0, 0.0, 0.0, 0.0, 0.0, 0.0, 0.0, 0.0, 0.0, 0.0, 0.0, 0.0, 0.2122, 0.07208, 0.2122, 1.855e-08, 0.2173, 1.9e-08, 0.2173, 0.07208, 0.0, 0.0, 0.0, 0.0, 0.0, 0.0, 0.0, 0.0, 0.0, 0.0, 0.0, 0.0, 0.0, 0.0, 0.0, 0.0, 0.0, 0.0, 0.0, 0.0, 0.0, 0.0, 0.0, 0.0, 0.0, 0.0, 0.0, 0.0, 0.0, 0.0, 0.0, 0.0, 0.2122, 0.07208, 0.2173, 0.07208, 0.2173, 0.07376, 0.2122, 0.07376, 0.0, 0.0, 0.0, 0.0, 0.0, 0.0, 0.0, 0.0, 0.0, 0.0, 0.0, 0.1421, 0.0, 0.0, 0.0, 0.0, 0.3538, 0.0, 0.0, 0.04157, 0.0, 0.1421, 0.0, 0.0, 0.5, 0.0, 0.2675, 0.0, 0.0, 0.06609, 0.0, 0.0, 0.0, 1.0, 0.2063, 1.0, 0.2063, 0.5907, 3.579e-08, 0.5907, 0.0, 0.06609, 0.0, 0.06609, 0.0, 0.06609, 0.0, 0.06609, 0.0, 0.1421, 0.0, 0.1421, 0.0, 0.06609, 0.0, 0.06609, 0.0, 0.1421, 0.0, 0.06609, 0.0, 0.06609, 0.0, 0.1421, 0.0, 0.1421, 0.0, 0.06609, 0.0, 0.06609, 0.0, 0.1421, 0.5, 0.0, 0.0, 0.0, 0.0, 0.06609, 0.2675, 0.0, 0.0, 1.0, 3.579e-08, 0.5907, 0.2063, 0.5907, 0.2063, 1.0, 0.0, 0.06609, 0.0, 0.06609, 0.0, 0.06609, 0.0, 0.06609, 0.0, 0.1421, 0.0, 0.06609, 0.0, 0.06609, 0.0, 0.1421, 0.0, 0.1421, 0.0, 0.1421, 0.0, 0.06609, 0.0, 0.06609, 0.0, 0.1421, 0.0, 0.1421, 0.0, 0.06609, 0.0, 0.06609, 0.0, 0.06609, 0.0, 0.06609, 0.0, 0.0, 0.0, 0.0, 0.0, 0.06609, 0.0, 0.06609, 0.0, 0.0, 0.0, 0.0, 0.0, 0.06609, 0.0, 0.0, 0.0, 0.0, 0.0, 0.06609, 0.0, 0.06609, 0.0, 0.0, 0.0, 0.0, 0.0, 0.06609, 0.0, 0.06609, 0.0, 0.0, 0.0, 0.0, 0.0, 0.06609, 0.0, 0.06609, 0.0, 0.06609, 0.0, 0.0, 0.0, 0.0, 0.0, 0.0, 0.0, 0.06609, 0.0, 0.06609, 0.0, 0.0, 0.0, 0.0, 0.0, 0.0, 0.0, 0.06609, 0.0, 0.06609, 0.0, 0.0, 0.0, 0.0, 0.0, 0.0, 0.0, 0.0, 0.0, 0.06609, 0.0, 0.06609, 0.0, 0.06609, 0.0, 0.06609, 0.0, 0.0, 0.0, 0.0, 0.0, 0.0, 0.0, 0.0, 0.0, 0.0, 0.0, 0.0, 0.0, 0.0, 0.0, 0.0, 0.0, 0.06609, 0.0, 0.06609, 0.0, 0.06609, 0.0, 0.06609, 0.2063, 0.5907, 0.2063, 1.0, 0.2063, 1.0, 0.2063, 0.5907, 0.2063, 1.0, 0.2063, 0.5907, 0.2063, 0.5907, 0.2063, 1.0, 0.0, 0.06609, 0.0, 0.06609, 0.0, 0.06609, 0.0, 0.06609, 0.0, 0.0, 0.0, 0.0, 0.0, 0.0, 0.0, 0.0, 0.0, 0.06609, 0.0, 0.06609, 0.0, 0.06609, 0.0, 0.06609, 0.0, 0.06609, 0.0, 0.06609, 0.0, 0.06609, 0.0, 0.06609, 0.0, 0.06609, 0.0, 0.06609, 0.0, 0.06609, 0.0, 0.06609, 0.5, 0.0, 0.0, 0.0, 0.0, 0.04157, 0.3538, 0.0, 0.0, 1.0, 2.251e-08, 0.7425, 0.2063, 0.7425, 0.2063, 1.0, 0.0, 0.0, 0.0, 0.0, 0.0, 0.04157, 0.0, 0.04157, 0.0, 0.1421, 0.0, 0.04157, 0.0, 0.04157, 0.0, 0.1421, 0.0, 0.1421, 0.0, 0.1421, 0.0, 0.04157, 0.0, 0.04157, 0.0, 0.1421, 0.0, 0.1421, 0.0, 0.04157, 0.0, 0.04157, 0.5, 0.0, 0.3538, 0.0, 0.0, 0.04157, 0.0, 0.0, 0.0, 1.0, 0.2063, 1.0, 0.2063, 0.7425, 2.251e-08, 0.7425, 0.0, 0.04157, 0.0, 0.04157, 0.0, 0.04157, 0.0, 0.04157, 0.0, 0.1421, 0.0, 0.1421, 0.0, 0.04157, 0.0, 0.04157, 0.0, 0.1421, 0.0, 0.04157, 0.0, 0.04157, 0.0, 0.1421, 0.0, 0.1421, 0.0, 0.04157, 0.0, 0.04157, 0.0, 0.1421, 0.0, 0.04157, 0.0, 0.0, 0.0, 0.0, 0.0, 0.04157, 0.0, 0.04157, 0.0, 0.0, 0.0, 0.0, 0.0, 0.04157, 0.0, 0.04157, 0.0, 0.04157, 0.0, 0.0, 0.0, 0.0, 0.0, 0.0, 0.0, 0.04157, 0.0, 0.04157, 0.0, 0.0, 0.0, 0.0, 0.0, 0.04157, 0.0, 0.04157, 0.0, 0.0, 0.0, 0.04157, 0.0, 0.04157, 0.0, 0.04157, 0.0, 0.04157, 0.0, 0.0, 0.0, 0.0, 0.0, 0.0, 0.0, 0.0, 0.0, 0.04157, 0.0, 0.04157, 0.0, 0.04157, 0.0, 0.04157, 0.0, 0.0, 0.0, 0.0, 0.0, 0.0, 0.0, 0.0, 0.2063, 0.7425, 0.2063, 1.0, 0.2063, 1.0, 0.2063, 0.7425])
me_plane.materials.append(mat_wall)
me_plane.materials.append(mat_floor)
me_plane.materials.append(mat_board)
me_plane.materials.append(mat_ceiling)
me_plane.use_remesh_fix_poles = True
me_plane.use_remesh_preserve_attributes = False
me_plane.use_mirror_vertex_groups = False
me_plane.update()
me_plane_002 = bpy.data.meshes.new('Plane.002')
me_plane_002.from_pydata([(-1.366, -0.7157, 0.0), (-1.351, -0.4314, 0.0), (-1.351, -0.4314, 1.996), (-1.351, -0.7157, 2.3), (-1.351, -0.7157, 2.076), (-1.366, -0.7157, 0.09), (-1.361, -0.4314, 0.0), (-1.351, 0.0, 1.996), (-1.351, -0.4414, 0.0), (-1.351, -0.4414, 2.006), (-1.351, 0.0, 2.006), (-1.361, -0.4414, 0.0), (-1.361, -0.4414, 2.006), (-1.361, 0.0, 2.006), (-1.366, -0.5114, 0.0), (-1.366, -0.5114, 2.076), (-1.366, 0.0, 2.076), (-1.366, -0.4529, 2.018), (-1.366, 0.0, 2.018), (-1.366, -0.4529, 0.0), (-1.351, -0.5114, 2.3), (-1.351, -0.5114, 2.076), (-1.351, 0.0, 2.076), (-1.366, -0.4314, 0.0), (-1.366, 0.0, 0.0), (-1.361, 0.0, 0.0), (-1.351, 0.0, 0.0), (-1.331, -0.4314, 0.0), (-1.331, -0.4314, 1.996), (-1.331, 0.0, 1.996), (-1.331, 0.0, 0.0), (-1.351, -0.7157, 0.09), (-1.351, -0.4314, 0.09), (-1.351, -0.4414, 0.09), (-1.361, -0.4414, 0.09), (-1.366, -0.5114, 0.09), (-1.366, -0.4529, 0.09), (-1.351, -0.5114, 0.09), (-1.331, -0.4314, 0.09), (-1.351, 0.0, 2.3), (-1.301, -0.4314, 0.0), (-1.301, 0.0, 0.0), (-1.331, -0.4415, 1.996), (-1.331, -0.4415, 0.09), (-1.331, -0.4415, 0.0), (-1.301, -0.4415, 1.996), (-1.301, -0.4415, 0.09), (-1.301, -0.4415, 0.0), (-1.301, -0.4314, 1.996), (-1.301, 0.0, 1.996), (-1.366, -2.952, 0.0), (-1.351, -2.967, 2.3), (-1.351, -2.967, 2.076), (-1.366, -2.952, 0.09), (-1.351, -2.967, 0.09), (-7.084, -2.952, 0.0), (-7.099, -2.967, 2.3), (-7.099, -2.967, 2.076), (-7.084, -2.952, 0.09), (-7.099, -2.967, 0.09), (-7.084, -0.7157, 0.0), (-7.099, -0.7157, 2.3), (-7.099, -0.7157, 2.076), (-7.084, -0.7157, 0.09), (-7.099, -0.7157, 0.09), (-7.084, -0.5114, 0.0), (-7.099, -0.5114, 2.3), (-7.099, -0.5114, 2.076), (-7.084, -0.5114, 0.09), (-7.099, -0.5114, 0.09), (-7.084, -0.4529, 0.0), (-7.099, -0.4529, 2.3), (-7.099, -0.4529, 2.076), (-7.084, -0.4529, 0.09), (-7.099, -0.4529, 0.09), (-7.084, -0.4314, 0.0), (-7.099, -0.4314, 2.3), (-7.099, -0.4314, 2.076), (-7.084, -0.4314, 0.09), (-7.099, -0.4314, 0.09), (-7.084, 0.0, 0.0), (-7.099, 0.0, 2.3), (-7.099, 0.0, 2.076), (-7.084, 0.0, 0.09), (-7.099, 0.0, 0.09), (-7.099, -2.689, 0.8105), (-7.099, -2.689, 1.998), (-7.099, -0.7951, 0.8105), (-7.099, -0.7951, 1.998), (-7.253, -2.677, 0.823), (-7.253, -2.677, 1.986), (-7.253, -0.8078, 0.823), (-7.253, -0.8078, 1.986), (-7.26, -2.689, 0.8107), (-7.26, -2.689, 0.8531), (-7.26, -0.7955, 0.8107), (-7.26, -0.7955, 0.8531), (-7.064, -2.689, 0.8107), (-7.064, -2.689, 0.8531), (-7.064, -0.7955, 0.8107), (-7.064, -0.7955, 0.8531), (-7.26, -2.689, 0.8213), (-7.26, -2.689, 0.8319), (-7.26, -2.689, 0.8425), (-7.26, -0.7955, 0.8425), (-7.26, -0.7955, 0.8319), (-7.26, -0.7955, 0.8213), (-7.055, -0.7955, 0.8425), (-7.053, -0.7955, 0.8319), (-7.055, -0.7955, 0.8213), (-7.055, -2.689, 0.8425), (-7.053, -2.689, 0.8319), (-7.055, -2.689, 0.8213), (-7.205, -2.7, 0.8146), (-7.205, -2.7, 2.008), (-7.205, -0.7839, 0.8146), (-7.205, -0.7839, 2.008), (-7.154, -2.7, 0.8146), (-7.154, -2.7, 2.008), (-7.154, -0.7839, 0.8146), (-7.154, -0.7839, 2.008), (-7.107, -2.689, 0.8105), (-7.107, -2.689, 1.998), (-7.107, -0.7951, 0.8105), (-7.107, -0.7951, 1.998), (-7.117, -2.677, 0.823), (-7.117, -2.677, 1.986), (-7.117, -0.8078, 0.823), (-7.117, -0.8078, 1.986), (-7.261, -2.677, 0.823), (-7.261, -2.677, 1.986), (-7.261, -0.8078, 0.823), (-7.261, -0.8078, 1.986)], [], [(11, 8, 1, 6), (7, 2, 9, 10), (32, 1, 8, 33), (10, 9, 12, 13), (33, 8, 11, 34), (18, 17, 15, 16), (36, 19, 14, 35), (34, 11, 19, 36), (13, 12, 17, 18), (16, 15, 21, 22), (5, 35, 14, 0), (23, 19, 11, 6), (26, 25, 6, 1), (6, 25, 24, 23), (26, 1, 27, 30), (2, 7, 29, 28), (32, 2, 28, 38), (1, 32, 38, 27), (15, 35, 37, 21), (12, 34, 36, 17), (17, 36, 35, 15), (9, 33, 34, 12), (2, 32, 33, 9), (31, 37, 35, 5), (4, 21, 37, 31), (22, 21, 20, 39), (3, 20, 21, 4), (14, 65, 60, 0), (24, 80, 75, 23), (19, 70, 65, 14), (23, 75, 70, 19), (40, 27, 44, 47), (30, 27, 40, 41), (44, 43, 46, 47), (43, 42, 45, 46), (27, 38, 43, 44), (38, 28, 42, 43), (49, 48, 28, 29), (45, 42, 28, 48), (3, 4, 52, 51), (31, 5, 53, 54), (53, 50, 55, 58), (4, 31, 54, 52), (5, 0, 50, 53), (52, 54, 59, 57), (51, 52, 57, 56), (54, 53, 58, 59), (59, 58, 63, 64), (58, 55, 60, 63), (57, 59, 85, 86), (56, 57, 62, 61), (63, 60, 65, 68), (64, 63, 68, 69), (61, 62, 67, 66), (62, 64, 69, 67), (68, 65, 70, 73), (69, 68, 73, 74), (66, 67, 72, 71), (67, 69, 74, 72), (73, 70, 75, 78), (74, 73, 78, 79), (71, 72, 77, 76), (72, 74, 79, 77), (77, 79, 84, 82), (78, 75, 80, 83), (79, 78, 83, 84), (76, 77, 82, 81), (60, 55, 50, 0), (20, 76, 81, 39), (3, 61, 66, 20), (76, 20, 71), (66, 71, 20), (51, 56, 61, 3), (92, 91, 131, 132), (64, 62, 88, 87), (62, 57, 86, 88), (59, 64, 87, 85), (90, 92, 132, 130), (87, 88, 124, 123), (88, 86, 122, 124), (89, 90, 130, 129), (103, 94, 96, 104), (91, 89, 129, 131), (86, 85, 121, 122), (85, 87, 123, 121), (104, 96, 100, 107), (107, 100, 98, 110), (110, 98, 94, 103), (95, 99, 97, 93), (100, 96, 94, 98), (97, 112, 101, 93), (112, 111, 102, 101), (111, 110, 103, 102), (99, 109, 112, 97), (109, 108, 111, 112), (108, 107, 110, 111), (95, 106, 109, 99), (106, 105, 108, 109), (105, 104, 107, 108), (93, 101, 106, 95), (101, 102, 105, 106), (102, 103, 104, 105), (113, 114, 116, 115), (115, 116, 120, 119), (119, 120, 118, 117), (117, 118, 114, 113), (115, 119, 117, 113), (120, 116, 114, 118), (121, 123, 127, 125), (128, 126, 130, 132), (122, 121, 125, 126), (124, 122, 126, 128), (123, 124, 128, 127), (127, 128, 132, 131), (125, 127, 131, 129), (126, 125, 129, 130)])
me_plane_002.polygons.foreach_set('material_index', [1, 2, 2, 2, 2, 2, 2, 2, 2, 2, 2, 1, 1, 1, 1, 2, 2, 2, 2, 2, 2, 2, 2, 2, 0, 0, 0, 1, 1, 1, 1, 1, 1, 2, 2, 2, 2, 2, 2, 0, 2, 2, 0, 2, 0, 0, 2, 2, 2, 0, 0, 2, 2, 0, 0, 2, 2, 0, 0, 2, 2, 0, 0, 0, 2, 2, 0, 1, 3, 3, 3, 3, 3, 0, 0, 0, 0, 0, 0, 0, 0, 4, 0, 0, 0, 4, 4, 4, 4, 4, 4, 4, 4, 4, 4, 4, 4, 4, 4, 4, 4, 4, 0, 0, 5, 0, 0, 0, 4, 4, 4, 4, 4, 4, 4, 4])
_uv = me_plane_002.uv_layers.new(name='UVMap')
_uv.uv.foreach_set('vector', [0.4341, 0.01047, 0.4341, 0.008737, 0.4358, 0.008737, 0.4358, 0.01047, 0.0, 0.0, 0.0, 0.0, 0.0, 0.0, 0.0, 0.0, 0.0, 0.0, 0.0, 0.0, 0.0, 0.0, 0.0, 0.0, 0.0, 0.0, 0.0, 0.0, 0.0, 0.0, 0.0, 0.0, 0.0, 0.0, 0.0, 0.0, 0.0, 0.0, 0.0, 0.0, 0.0, 0.0, 0.0, 0.0, 0.0, 0.0, 0.0, 0.0, 0.0, 0.0, 0.0, 0.0, 0.0, 0.0, 0.0, 0.0, 0.0, 0.0, 0.0, 0.0, 0.0, 0.0, 0.0, 0.0, 0.0, 0.0, 0.0, 0.0, 0.0, 0.0, 0.0, 0.0, 0.0, 0.0, 0.0, 0.0, 0.0, 0.0, 0.0, 0.0, 0.0, 0.1421, 0.0, 0.0, 0.0, 0.0, 0.0, 0.1421, 0.4358, 0.01133, 0.4321, 0.01133, 0.4341, 0.01047, 0.4358, 0.01047, 0.5104, 0.008737, 0.5104, 0.01047, 0.4358, 0.01047, 0.4358, 0.008737, 0.4358, 0.01047, 0.5104, 0.01047, 0.5104, 0.01133, 0.4358, 0.01133, 0.5104, 0.008737, 0.4358, 0.008737, 0.4358, 0.005279, 0.5104, 0.005279, 0.0, 0.0, 0.0, 0.0, 0.0, 0.0, 0.0, 0.0, 0.0, 0.0, 0.0, 0.0, 0.0, 0.0, 0.0, 0.0, 0.0, 0.0, 0.0, 0.0, 0.0, 0.0, 0.0, 0.0, 0.0, 0.0, 0.0, 0.0, 0.0, 0.0, 0.0, 0.0, 0.0, 0.0, 0.0, 0.0, 0.0, 0.0, 0.0, 0.0, 0.0, 0.0, 0.0, 0.0, 0.0, 0.0, 0.0, 0.0, 0.0, 0.0, 0.0, 0.0, 0.0, 0.0, 0.0, 0.0, 0.0, 0.0, 0.0, 0.0, 0.0, 0.0, 0.0, 0.0, 0.0, 0.1421, 0.0, 0.0, 0.0, 0.0, 0.0, 0.1421, 0.0, 0.1421, 0.0, 0.0, 0.0, 0.0, 0.0, 0.1421, 0.0, 0.0, 0.0, 0.0, 0.0, 0.0, 0.0, 0.0, 0.0, 0.1421, 0.0, 0.0, 0.0, 0.0, 0.0, 0.1421, 0.422, 0.01133, 0.422, 1.0, 0.3867, 1.0, 0.3867, 0.01133, 0.5104, 0.01133, 0.5104, 1.0, 0.4358, 1.0, 0.4358, 0.01133, 0.4321, 0.01133, 0.4321, 1.0, 0.422, 1.0, 0.422, 0.01133, 0.4358, 0.01133, 0.4358, 1.0, 0.4321, 1.0, 0.4321, 0.01133, 0.4358, 0.0, 0.4358, 0.005279, 0.4341, 0.005279, 0.4341, 0.0, 0.5104, 0.005279, 0.4358, 0.005279, 0.4358, 0.0, 0.5104, 0.0, 0.0, 0.0, 0.0, 0.0, 0.0, 0.0, 0.0, 0.0, 0.0, 0.0, 0.0, 0.0, 0.0, 0.0, 0.0, 0.0, 0.0, 0.0, 0.0, 0.0, 0.0, 0.0, 0.0, 0.0, 0.0, 0.0, 0.0, 0.0, 0.0, 0.0, 0.0, 0.0, 0.0, 0.0, 0.0, 0.0, 0.0, 0.0, 0.0, 0.0, 0.0, 0.0, 0.0, 0.0, 0.0, 0.0, 0.0, 0.0, 0.0, 0.1421, 0.0, 0.1421, 0.0, 0.1421, 0.0, 0.1421, 0.0, 0.1421, 0.0, 0.1421, 0.0, 0.1421, 0.0, 0.1421, 0.0, 0.1421, 0.0, 0.1421, 0.0, 0.1421, 0.0, 0.1421, 0.0, 0.1421, 0.0, 0.1421, 0.0, 0.1421, 0.0, 0.1421, 0.0, 0.1421, 0.0, 0.1421, 0.0, 0.1421, 0.0, 0.1421, 0.0, 0.1421, 0.0, 0.1421, 0.0, 0.1421, 0.0, 0.1421, 0.0, 0.1421, 0.0, 0.1421, 0.0, 0.1421, 0.0, 0.1421, 0.0, 0.1421, 0.0, 0.1421, 0.0, 0.1421, 0.0, 0.1421, 0.0, 0.1421, 0.0, 0.1421, 0.0, 0.1421, 0.0, 0.1421, 0.0, 0.1421, 0.0, 0.1421, 0.0, 0.1421, 0.0, 0.1421, 0.0, 0.1421, 0.0, 0.1421, 0.0, 0.1421, 0.0, 0.1421, 0.0, 0.1421, 0.0, 0.1421, 0.0, 0.1421, 0.0, 0.1421, 0.0, 0.1421, 0.0, 0.1421, 0.0, 0.1421, 0.0, 0.1421, 0.0, 0.1421, 0.0, 0.1421, 0.0, 0.1421, 0.0, 0.1421, 0.0, 0.1421, 0.0, 0.1421, 0.0, 0.1421, 0.0, 0.1421, 0.0, 0.1421, 0.0, 0.1421, 0.0, 0.1421, 0.0, 0.1421, 0.0, 0.1421, 0.0, 0.1421, 0.0, 0.1421, 0.0, 0.1421, 0.0, 0.1421, 0.0, 0.1421, 0.0, 0.1421, 0.0, 0.1421, 0.0, 0.1421, 0.0, 0.1421, 0.0, 0.1421, 0.0, 0.1421, 0.0, 0.1421, 0.0, 0.1421, 0.0, 0.1421, 0.0, 0.1421, 0.0, 0.1421, 0.0, 0.1421, 0.0, 0.1421, 0.0, 0.1421, 0.0, 0.1421, 0.0, 0.1421, 0.0, 0.1421, 0.0, 0.1421, 0.0, 0.1421, 0.0, 0.1421, 0.0, 0.1421, 0.0, 0.1421, 0.0, 0.1421, 0.0, 0.1421, 0.0, 0.1421, 0.0, 0.1421, 0.0, 0.1421, 0.0, 0.1421, 0.0, 0.1421, 0.0, 0.1421, 0.0, 0.1421, 0.0, 0.1421, 0.0, 0.1421, 0.0, 0.1421, 0.0, 0.1421, 0.0, 0.1421, 0.0, 0.1421, 0.0, 0.1421, 0.0, 0.1421, 0.0, 0.1421, 0.0, 0.1421, 0.0, 0.1421, 0.3867, 1.0, 0.0, 1.0, 0.0, 0.01133, 0.3867, 0.01133, 0.0, 0.0, 0.0, 0.1421, 0.0, 0.1421, 0.0, 0.0, 0.0, 0.1421, 0.0, 0.1421, 0.0, 0.1421, 0.0, 0.0, 0.0, 0.1421, 0.0, 0.0, 0.0, 0.1421, 0.0, 0.1421, 0.0, 0.1421, 0.0, 0.0, 0.0, 0.1421, 0.0, 0.1421, 0.0, 0.1421, 0.0, 0.1421, 0.0, 0.0, 0.0, 0.0, 0.0, 0.0, 0.0, 0.0, 0.0, 0.1421, 0.0, 0.1421, 0.0, 0.1421, 0.0, 0.1421, 0.0, 0.1421, 0.0, 0.1421, 0.0, 0.1421, 0.0, 0.1421, 0.0, 0.1421, 0.0, 0.1421, 0.0, 0.1421, 0.0, 0.1421, 0.0, 0.0, 0.0, 0.0, 0.0, 0.0, 0.0, 0.0, 0.0, 0.1421, 0.0, 0.1421, 0.0, 0.1421, 0.0, 0.1421, 0.0, 0.1421, 0.0, 0.1421, 0.0, 0.1421, 0.0, 0.1421, 0.0, 0.0, 0.0, 0.0, 0.0, 0.0, 0.0, 0.0, 0.5625, 0.0, 0.625, 0.0, 0.625, 0.25, 0.5625, 0.25, 0.0, 0.0, 0.0, 0.0, 0.0, 0.0, 0.0, 0.0, 0.0, 0.1421, 0.0, 0.1421, 0.0, 0.1421, 0.0, 0.1421, 0.0, 0.1421, 0.0, 0.1421, 0.0, 0.1421, 0.0, 0.1421, 0.5625, 0.25, 0.625, 0.25, 0.625, 0.5, 0.5625, 0.5, 0.5625, 0.5, 0.625, 0.5, 0.625, 0.75, 0.5625, 0.75, 0.5625, 0.75, 0.625, 0.75, 0.625, 1.0, 0.5625, 1.0, 0.125, 0.5, 0.375, 0.5, 0.375, 0.75, 0.125, 0.75, 0.625, 0.5, 0.875, 0.5, 0.875, 0.75, 0.625, 0.75, 0.375, 0.75, 0.4375, 0.75, 0.4375, 1.0, 0.375, 1.0, 0.4375, 0.75, 0.5, 0.75, 0.5, 1.0, 0.4375, 1.0, 0.5, 0.75, 0.5625, 0.75, 0.5625, 1.0, 0.5, 1.0, 0.375, 0.5, 0.4375, 0.5, 0.4375, 0.75, 0.375, 0.75, 0.4375, 0.5, 0.5, 0.5, 0.5, 0.75, 0.4375, 0.75, 0.5, 0.5, 0.5625, 0.5, 0.5625, 0.75, 0.5, 0.75, 0.375, 0.25, 0.4375, 0.25, 0.4375, 0.5, 0.375, 0.5, 0.4375, 0.25, 0.5, 0.25, 0.5, 0.5, 0.4375, 0.5, 0.5, 0.25, 0.5625, 0.25, 0.5625, 0.5, 0.5, 0.5, 0.375, 0.0, 0.4375, 0.0, 0.4375, 0.25, 0.375, 0.25, 0.4375, 0.0, 0.5, 0.0, 0.5, 0.25, 0.4375, 0.25, 0.5, 0.0, 0.5625, 0.0, 0.5625, 0.25, 0.5, 0.25, 0.375, 0.0, 0.625, 0.0, 0.625, 0.25, 0.375, 0.25, 0.375, 0.25, 0.625, 0.25, 0.625, 0.5, 0.375, 0.5, 0.375, 0.5, 0.625, 0.5, 0.625, 0.75, 0.375, 0.75, 0.375, 0.75, 0.625, 0.75, 0.625, 1.0, 0.375, 1.0, 0.125, 0.5, 0.375, 0.5, 0.375, 0.75, 0.125, 0.75, 0.625, 0.5, 0.875, 0.5, 0.875, 0.75, 0.625, 0.75, 0.0, 0.1421, 0.0, 0.1421, 0.0, 0.1421, 0.0, 0.1421, 0.0, 0.1421, 0.0, 0.1421, 0.0, 0.1421, 0.0, 0.1421, 0.0, 0.1421, 0.0, 0.1421, 0.0, 0.1421, 0.0, 0.1421, 0.0, 0.1421, 0.0, 0.1421, 0.0, 0.1421, 0.0, 0.1421, 0.0, 0.1421, 0.0, 0.1421, 0.0, 0.1421, 0.0, 0.1421, 0.0, 0.1421, 0.0, 0.1421, 0.0, 0.1421, 0.0, 0.1421, 0.0, 0.1421, 0.0, 0.1421, 0.0, 0.1421, 0.0, 0.1421, 0.0, 0.1421, 0.0, 0.1421, 0.0, 0.1421, 0.0, 0.1421])
me_plane_002.materials.append(mat_wall)
me_plane_002.materials.append(mat_floor)
me_plane_002.materials.append(mat_board)
me_plane_002.materials.append(mat_ceiling)
me_plane_002.materials.append(mat_window_edge)
me_plane_002.materials.append(mat_window)
me_plane_002.use_remesh_fix_poles = True
me_plane_002.use_remesh_preserve_attributes = False
me_plane_002.use_mirror_vertex_groups = False
me_plane_002.update()

# ---- objects
ob_door_2 = bpy.data.objects.new('Door_2', me_cube_001)
ob_door_1 = bpy.data.objects.new('Door_1', me_cube_002)
ob_corridor = bpy.data.objects.new('Corridor', me_plane)
ob_room = bpy.data.objects.new('Room', me_plane_002)

# ---- transforms, parenting, visibility, modifiers, constraints
ob_door_2.location = (1.299, 0.0, 0.0)
ob_door_2.rotation_euler = (0.0, -0.0, -1.571)
ob_door_2.lineart.crease_threshold = 0.0
ob_door_1.location = (-1.299, 0.0, 0.0)
ob_door_1.rotation_euler = (0.0, -0.0, -1.571)
ob_door_1.lineart.crease_threshold = 0.0
ob_corridor.location = (0.0, 0.0, 0.0)
ob_corridor.lineart.crease_threshold = 0.0
ob_room.location = (0.0, 0.0, 0.0)
ob_room.lineart.crease_threshold = 0.0
_m = ob_room.modifiers.new('Mirror', 'MIRROR')
_m.use_axis = (True, True, False)

# ---- collection membership
col_collection.objects.link(ob_door_2)
col_collection.objects.link(ob_door_1)
col_collection.objects.link(ob_corridor)
col_collection.objects.link(ob_room)

# ---- scene / render settings (as saved in the file)
scene.frame_start = 1; scene.frame_end = 250; scene.frame_set(30)
scene.render.engine = 'BLENDER_EEVEE_NEXT'
scene.cycles.use_denoising = False
scene.cycles.samples = 128
scene.cycles.sampling_pattern = 'TABULATED_SOBOL'
scene.cycles.use_adaptive_sampling = False
scene.cycles.use_light_tree = False
scene.view_settings.view_transform = 'Filmic'
bpy.context.view_layer.update()

# ---- added for rendering (the .blend has no active camera and no usable light): camera, sun
cam_auto = bpy.data.cameras.new('AutoCamera')
cam_auto.lens = 50.0
cam_auto.sensor_width = 36.0
cam_auto.clip_end = 1000.0
ob_auto_camera = bpy.data.objects.new('AutoCamera', cam_auto)
scene.collection.objects.link(ob_auto_camera)
ob_auto_camera.location = (20.6249, -23.0235, 17.6499)
ob_auto_camera.rotation_euler = (1.09748, -7.21219e-08, 0.694738)
scene.camera = ob_auto_camera
light_auto_sun = bpy.data.lights.new('AutoSun', 'SUN')
light_auto_sun.energy = 3.0
light_auto_sun.angle = 0.0523599
ob_auto_sun = bpy.data.objects.new('AutoSun', light_auto_sun)
scene.collection.objects.link(ob_auto_sun)
ob_auto_sun.rotation_euler = (0.872665, 0.174533, 0.523599)
bpy.context.view_layer.update()
